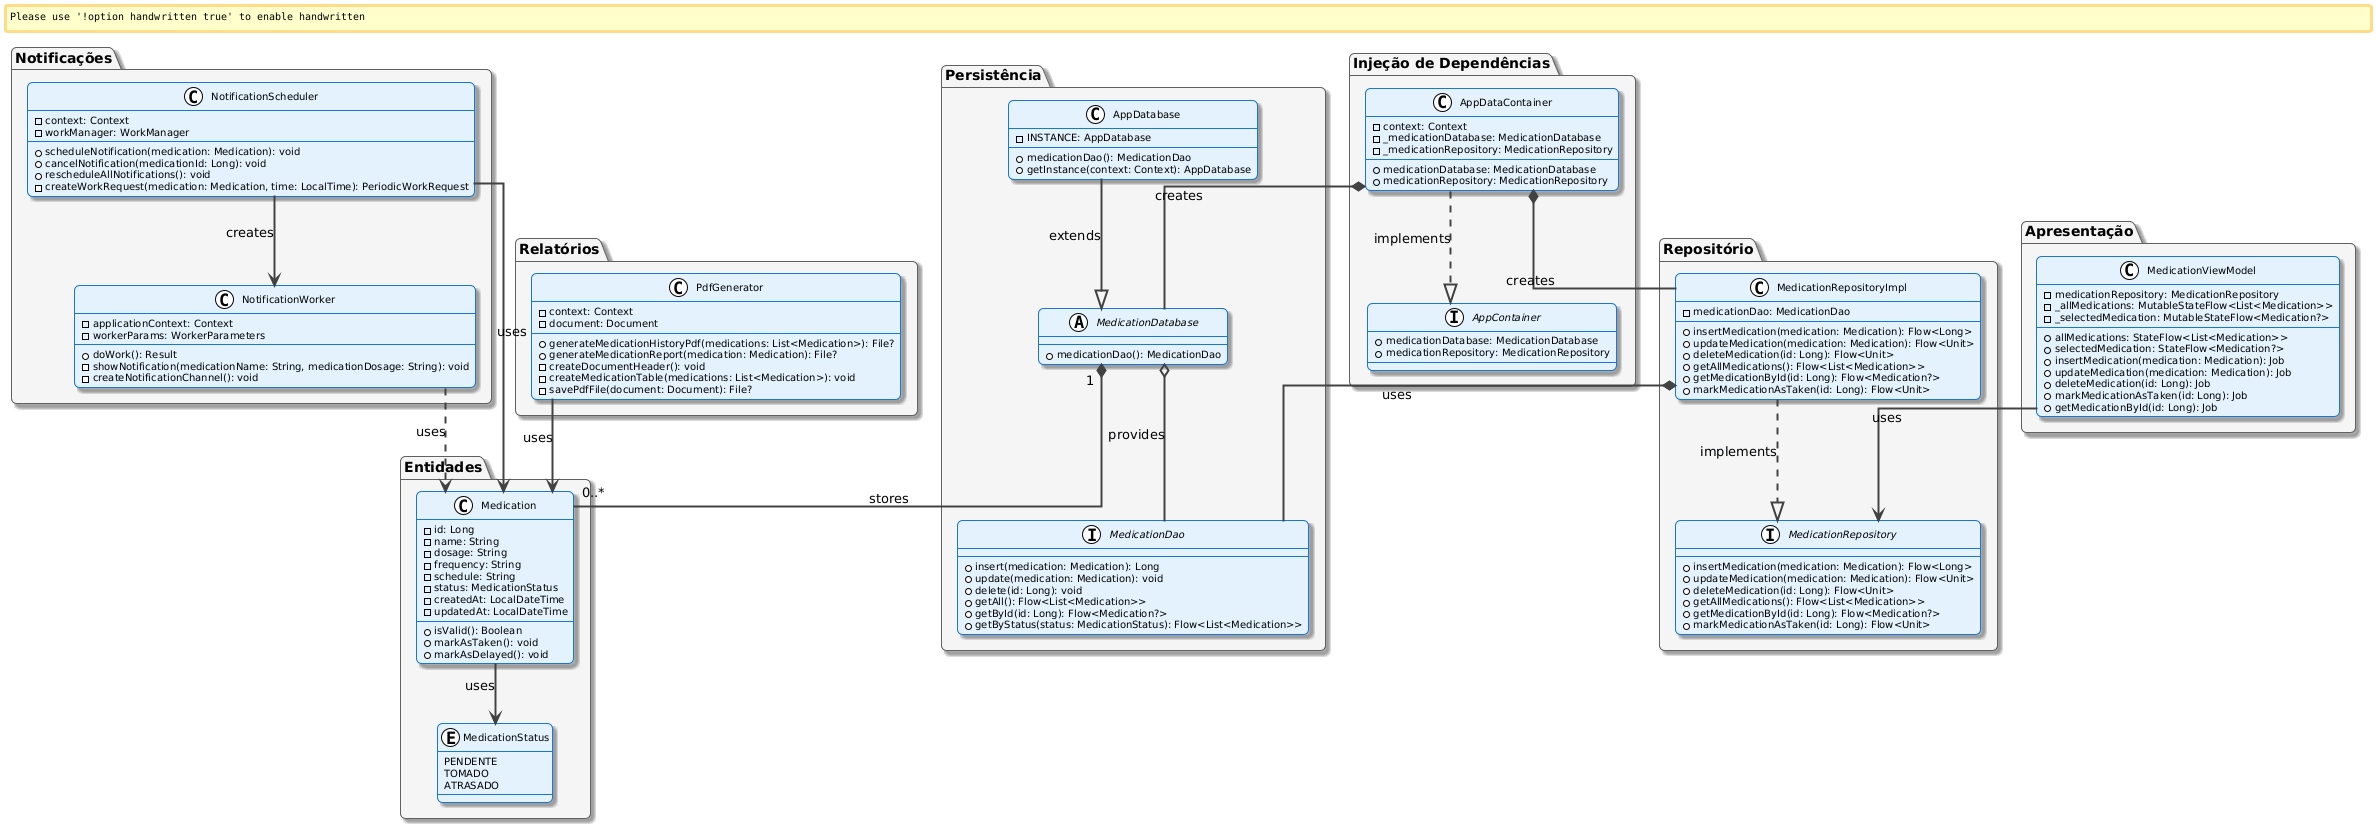

The diagram above was rendered by PlantUML. Its source (embedded in the PNG):
@startuml
!theme plain
skinparam backgroundColor #FFFFFF
skinparam handwritten false
skinparam monochrome false
skinparam shadowing true
skinparam roundcorner 10
skinparam linetype ortho

skinparam class {
    BackgroundColor #E3F2FD
    BorderColor #1976D2
    FontSize 11
    FontStyle bold
    AttributeFontSize 10
    AttributeFontStyle normal
    MethodFontSize 10
    MethodFontStyle italic
}

skinparam interface {
    BackgroundColor #F1F8E9
    BorderColor #558B2F
    FontSize 11
    FontStyle bold
    AttributeFontSize 10
    AttributeFontStyle normal
    MethodFontSize 10
    MethodFontStyle italic
}

skinparam abstract {
    BackgroundColor #FFF3E0
    BorderColor #E65100
    FontSize 11
    FontStyle bold
    AttributeFontSize 10
    AttributeFontStyle normal
    MethodFontSize 10
    MethodFontStyle italic
}

skinparam package {
    BackgroundColor #F5F5F5
    BorderColor #616161
}

skinparam arrow {
    Color #424242
    Thickness 2
}

package "Entidades" {
    class Medication {
        - id: Long
        - name: String
        - dosage: String
        - frequency: String
        - schedule: String
        - status: MedicationStatus
        - createdAt: LocalDateTime
        - updatedAt: LocalDateTime
        --
        + isValid(): Boolean
        + markAsTaken(): void
        + markAsDelayed(): void
    }
    
    enum MedicationStatus {
        PENDENTE
        TOMADO
        ATRASADO
    }
}

package "Persistência" {
    interface MedicationDao {
        + insert(medication: Medication): Long
        + update(medication: Medication): void
        + delete(id: Long): void
        + getAll(): Flow<List<Medication>>
        + getById(id: Long): Flow<Medication?>
        + getByStatus(status: MedicationStatus): Flow<List<Medication>>
    }
    
    abstract class MedicationDatabase {
        + medicationDao(): MedicationDao
        {abstract}
    }
    
    class AppDatabase {
        - INSTANCE: AppDatabase
        + medicationDao(): MedicationDao
        + getInstance(context: Context): AppDatabase
    }
}

package "Repositório" {
    interface MedicationRepository {
        + insertMedication(medication: Medication): Flow<Long>
        + updateMedication(medication: Medication): Flow<Unit>
        + deleteMedication(id: Long): Flow<Unit>
        + getAllMedications(): Flow<List<Medication>>
        + getMedicationById(id: Long): Flow<Medication?>
        + markMedicationAsTaken(id: Long): Flow<Unit>
    }
    
    class MedicationRepositoryImpl {
        - medicationDao: MedicationDao
        --
        + insertMedication(medication: Medication): Flow<Long>
        + updateMedication(medication: Medication): Flow<Unit>
        + deleteMedication(id: Long): Flow<Unit>
        + getAllMedications(): Flow<List<Medication>>
        + getMedicationById(id: Long): Flow<Medication?>
        + markMedicationAsTaken(id: Long): Flow<Unit>
    }
}

package "Apresentação" {
    class MedicationViewModel {
        - medicationRepository: MedicationRepository
        - _allMedications: MutableStateFlow<List<Medication>>
        - _selectedMedication: MutableStateFlow<Medication?>
        --
        + allMedications: StateFlow<List<Medication>>
        + selectedMedication: StateFlow<Medication?>
        + insertMedication(medication: Medication): Job
        + updateMedication(medication: Medication): Job
        + deleteMedication(id: Long): Job
        + markMedicationAsTaken(id: Long): Job
        + getMedicationById(id: Long): Job
    }
}

package "Notificações" {
    class NotificationScheduler {
        - context: Context
        - workManager: WorkManager
        --
        + scheduleNotification(medication: Medication): void
        + cancelNotification(medicationId: Long): void
        + rescheduleAllNotifications(): void
        - createWorkRequest(medication: Medication, time: LocalTime): PeriodicWorkRequest
    }
    
    class NotificationWorker {
        - applicationContext: Context
        - workerParams: WorkerParameters
        --
        + doWork(): Result
        - showNotification(medicationName: String, medicationDosage: String): void
        - createNotificationChannel(): void
    }
}

package "Relatórios" {
    class PdfGenerator {
        - context: Context
        - document: Document
        --
        + generateMedicationHistoryPdf(medications: List<Medication>): File?
        + generateMedicationReport(medication: Medication): File?
        - createDocumentHeader(): void
        - createMedicationTable(medications: List<Medication>): void
        - savePdfFile(document: Document): File?
    }
}

package "Injeção de Dependências" {
    interface AppContainer {
        + medicationDatabase: MedicationDatabase
        + medicationRepository: MedicationRepository
    }
    
    class AppDataContainer {
        - context: Context
        - _medicationDatabase: MedicationDatabase
        - _medicationRepository: MedicationRepository
        --
        + medicationDatabase: MedicationDatabase
        + medicationRepository: MedicationRepository
    }
}

' Relacionamentos - Entidades
Medication --> MedicationStatus : uses

' Relacionamentos - Persistência
AppDatabase --|> MedicationDatabase : extends
MedicationDatabase "1" *-- "0..*" Medication : stores
MedicationDatabase o-- MedicationDao : provides

' Relacionamentos - Repositório
MedicationRepositoryImpl ..|> MedicationRepository : implements
MedicationRepositoryImpl *-- MedicationDao : uses

' Relacionamentos - Apresentação
MedicationViewModel --> MedicationRepository : uses

' Relacionamentos - Notificações
NotificationScheduler --> Medication : uses
NotificationScheduler --> NotificationWorker : creates
NotificationWorker ..> Medication : uses

' Relacionamentos - Relatórios
PdfGenerator --> Medication : uses

' Relacionamentos - Injeção de Dependências
AppDataContainer ..|> AppContainer : implements
AppDataContainer *-- MedicationDatabase : creates
AppDataContainer *-- MedicationRepositoryImpl : creates
@enduml